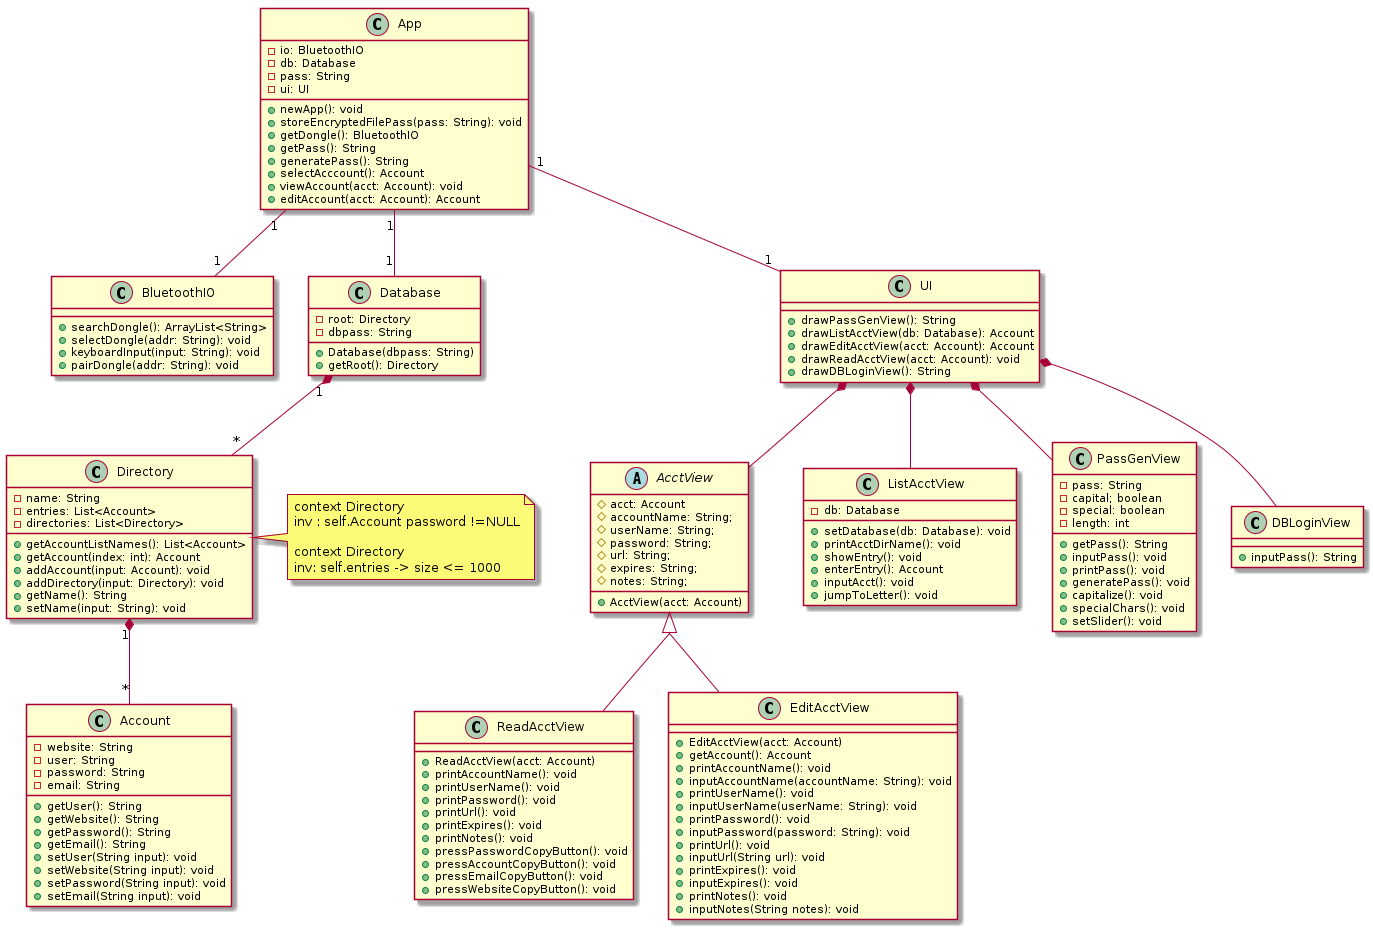

The diagram above was rendered by PlantUML. Its source (embedded in the PNG):
@startuml
skinparam groupInheritance 2

class App {
  -io: BluetoothIO
  -db: Database
  -pass: String
  -ui: UI
  +newApp(): void
  +storeEncryptedFilePass(pass: String): void
  +getDongle(): BluetoothIO
  +getPass(): String
  +generatePass(): String
  +selectAcccount(): Account
  +viewAccount(acct: Account): void
  +editAccount(acct: Account): Account
}

class BluetoothIO {
  +searchDongle(): ArrayList<String>
  +selectDongle(addr: String): void
  +keyboardInput(input: String): void
  +pairDongle(addr: String): void
}

    class Directory {
      -name: String
      -entries: List<Account>
      -directories: List<Directory>
      +getAccountListNames(): List<Account>
      +getAccount(index: int): Account
      +addAccount(input: Account): void
      +addDirectory(input: Directory): void
      +getName(): String
      +setName(input: String): void
    }

    class Database{
      -root: Directory
      -dbpass: String
      +Database(dbpass: String)
      +getRoot(): Directory
    }

    class Account {
      -website: String
      -user: String
      -password: String
      -email: String
      +getUser(): String
      +getWebsite(): String
      +getPassword(): String
      +getEmail(): String
      +setUser(String input): void
      +setWebsite(String input): void
      +setPassword(String input): void
      +setEmail(String input): void
    }

    class UI{
      +drawPassGenView(): String
      +drawListAcctView(db: Database): Account
      +drawEditAcctView(acct: Account): Account
      +drawReadAcctView(acct: Account): void
      +drawDBLoginView(): String
    }

    abstract AcctView{
      #acct: Account
      #accountName: String;
      #userName: String;
      #password: String;
      #url: String;
      #expires: String;
      #notes: String;
      +AcctView(acct: Account)
    }

    class ListAcctView{
      -db: Database
      +setDatabase(db: Database): void
      +printAcctDirName(): void
      +showEntry(): void
      +enterEntry(): Account
      +inputAcct(): void
      +jumpToLetter(): void
    }

    class PassGenView{
      -pass: String
      -capital; boolean
      -special: boolean
      -length: int
      +getPass(): String
      +inputPass(): void
      +printPass(): void
      +generatePass(): void
      +capitalize(): void
      +specialChars(): void
      +setSlider(): void
    }

    class DBLoginView{
      +inputPass(): String
    }

    class ReadAcctView{
      +ReadAcctView(acct: Account)
      +printAccountName(): void
      +printUserName(): void
      +printPassword(): void
      +printUrl(): void
      +printExpires(): void
      +printNotes(): void
      +pressPasswordCopyButton(): void
      +pressAccountCopyButton(): void
      +pressEmailCopyButton(): void
      +pressWebsiteCopyButton(): void
    }

    class EditAcctView{
      +EditAcctView(acct: Account)
      +getAccount(): Account
      +printAccountName(): void
      +inputAccountName(accountName: String): void
      +printUserName(): void
      +inputUserName(userName: String): void
      +printPassword(): void
      +inputPassword(password: String): void
      +printUrl(): void
      +inputUrl(String url): void
      +printExpires(): void
      +inputExpires(): void
      +printNotes(): void
      +inputNotes(String notes): void
    }

App "1" -- "1" BluetoothIO

App "1" -- "1" Database
Database "1" *-- "*" Directory
Directory "1" *-- "*" Account

App "1" -- "1" UI
UI *--  AcctView

note right of Directory
  context Directory
  inv : self.Account password !=NULL

  context Directory
  inv: self.entries -> size <= 1000
end note


AcctView <|-- EditAcctView
AcctView <|-- ReadAcctView
UI *-- ListAcctView
UI *-- PassGenView
UI *-- DBLoginView
@enduml